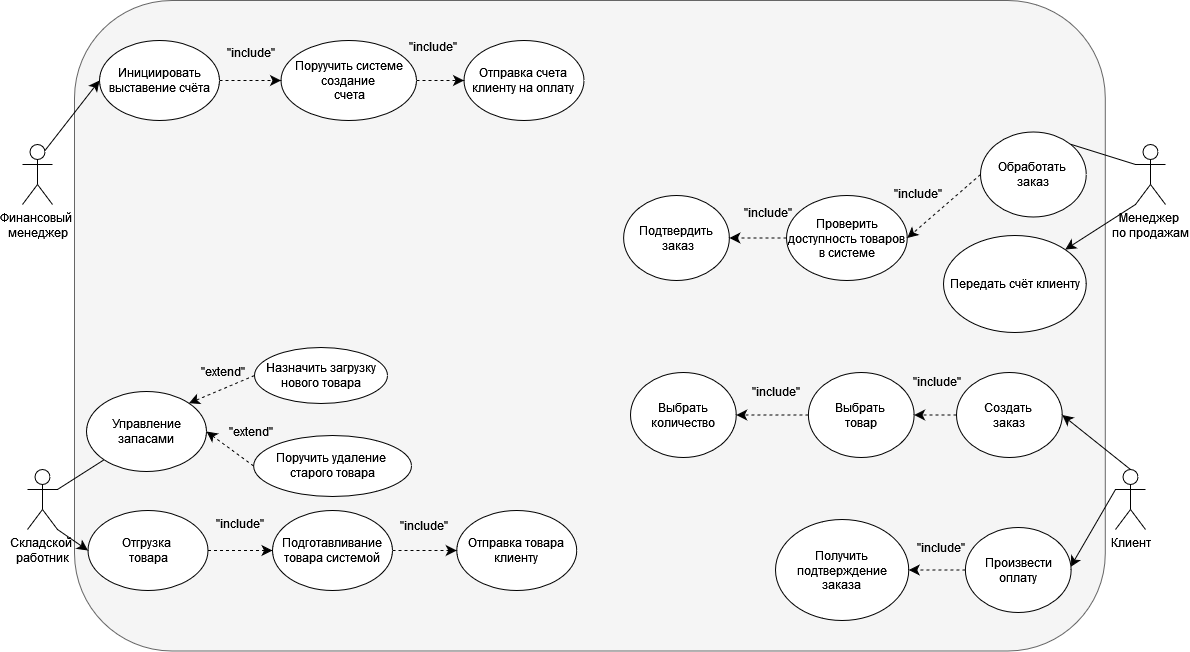

The diagram above was exported from draw.io. Its source (the exported page's mxGraphModel, read from the mxfile embedded in the PNG):
<mxGraphModel dx="1205" dy="911" grid="0" gridSize="10" guides="1" tooltips="1" connect="1" arrows="1" fold="1" page="0" pageScale="1" pageWidth="850" pageHeight="1100" background="none" math="0" shadow="0">
  <root>
    <mxCell id="0" />
    <mxCell id="1" parent="0" />
    <mxCell id="ffEg2Sshfk9ABqHSaOCN-12" value="" style="rounded=1;whiteSpace=wrap;html=1;movable=0;resizable=0;rotatable=0;deletable=0;editable=0;locked=1;connectable=0;fillColor=#f5f5f5;fontColor=#000000;strokeColor=#666666;" parent="1" vertex="1">
      <mxGeometry x="2" y="73" width="1030.79" height="650.5" as="geometry" />
    </mxCell>
    <mxCell id="0CffvT9EPTYHZLpoBLyU-42" style="edgeStyle=none;curved=1;rounded=0;orthogonalLoop=1;jettySize=auto;html=1;exitX=0.75;exitY=0.1;exitDx=0;exitDy=0;exitPerimeter=0;entryX=0;entryY=0.5;entryDx=0;entryDy=0;fontSize=12;startSize=8;endSize=8;fontColor=#000000;" parent="1" source="ffEg2Sshfk9ABqHSaOCN-3" target="0CffvT9EPTYHZLpoBLyU-36" edge="1">
      <mxGeometry relative="1" as="geometry" />
    </mxCell>
    <mxCell id="ffEg2Sshfk9ABqHSaOCN-3" value="&lt;div&gt;Финансовый&amp;nbsp;&lt;/div&gt;&lt;div&gt;менеджер&lt;/div&gt;" style="shape=umlActor;verticalLabelPosition=bottom;verticalAlign=top;html=1;outlineConnect=0;" parent="1" vertex="1">
      <mxGeometry x="-50" y="217" width="30" height="60" as="geometry" />
    </mxCell>
    <mxCell id="0CffvT9EPTYHZLpoBLyU-31" style="edgeStyle=none;curved=1;rounded=0;orthogonalLoop=1;jettySize=auto;html=1;exitX=1;exitY=1;exitDx=0;exitDy=0;exitPerimeter=0;entryX=0;entryY=0.5;entryDx=0;entryDy=0;fontSize=12;startSize=8;endSize=8;fontColor=#000000;" parent="1" source="ffEg2Sshfk9ABqHSaOCN-11" target="0CffvT9EPTYHZLpoBLyU-24" edge="1">
      <mxGeometry relative="1" as="geometry" />
    </mxCell>
    <mxCell id="0CffvT9EPTYHZLpoBLyU-32" style="edgeStyle=none;curved=1;rounded=0;orthogonalLoop=1;jettySize=auto;html=1;exitX=1;exitY=0.3333333333333333;exitDx=0;exitDy=0;exitPerimeter=0;entryX=0;entryY=1;entryDx=0;entryDy=0;fontSize=12;startSize=8;endSize=8;endArrow=none;startFill=0;fontColor=#000000;" parent="1" source="ffEg2Sshfk9ABqHSaOCN-11" target="0CffvT9EPTYHZLpoBLyU-23" edge="1">
      <mxGeometry relative="1" as="geometry" />
    </mxCell>
    <mxCell id="ffEg2Sshfk9ABqHSaOCN-11" value="&lt;div&gt;Складской&amp;nbsp;&lt;/div&gt;&lt;div&gt;работник&lt;/div&gt;" style="shape=umlActor;verticalLabelPosition=bottom;verticalAlign=top;html=1;outlineConnect=0;" parent="1" vertex="1">
      <mxGeometry x="-45" y="542" width="30" height="60" as="geometry" />
    </mxCell>
    <mxCell id="0CffvT9EPTYHZLpoBLyU-12" style="edgeStyle=none;curved=1;rounded=0;orthogonalLoop=1;jettySize=auto;html=1;exitX=0;exitY=1;exitDx=0;exitDy=0;exitPerimeter=0;entryX=1;entryY=0;entryDx=0;entryDy=0;fontSize=12;startSize=8;endSize=8;fontColor=#000000;" parent="1" source="ffEg2Sshfk9ABqHSaOCN-13" target="0CffvT9EPTYHZLpoBLyU-4" edge="1">
      <mxGeometry relative="1" as="geometry" />
    </mxCell>
    <mxCell id="0CffvT9EPTYHZLpoBLyU-13" style="edgeStyle=none;curved=1;rounded=0;orthogonalLoop=1;jettySize=auto;html=1;exitX=0;exitY=0.3333333333333333;exitDx=0;exitDy=0;exitPerimeter=0;entryX=1;entryY=0;entryDx=0;entryDy=0;fontSize=12;startSize=8;endSize=8;endArrow=none;startFill=0;fontColor=#000000;" parent="1" source="ffEg2Sshfk9ABqHSaOCN-13" target="0CffvT9EPTYHZLpoBLyU-3" edge="1">
      <mxGeometry relative="1" as="geometry" />
    </mxCell>
    <mxCell id="ffEg2Sshfk9ABqHSaOCN-13" value="&lt;div&gt;Менеджер&amp;nbsp;&lt;/div&gt;&lt;div&gt;по продажам&lt;/div&gt;" style="shape=umlActor;verticalLabelPosition=bottom;verticalAlign=top;html=1;outlineConnect=0;" parent="1" vertex="1">
      <mxGeometry x="1063" y="217" width="30" height="60" as="geometry" />
    </mxCell>
    <mxCell id="0CffvT9EPTYHZLpoBLyU-55" style="edgeStyle=none;curved=1;rounded=0;orthogonalLoop=1;jettySize=auto;html=1;exitX=0.5;exitY=0;exitDx=0;exitDy=0;exitPerimeter=0;entryX=1;entryY=0.5;entryDx=0;entryDy=0;fontSize=12;startSize=8;endSize=8;fontColor=#000000;" parent="1" source="ffEg2Sshfk9ABqHSaOCN-15" target="0CffvT9EPTYHZLpoBLyU-53" edge="1">
      <mxGeometry relative="1" as="geometry" />
    </mxCell>
    <mxCell id="0CffvT9EPTYHZLpoBLyU-56" style="edgeStyle=none;curved=1;rounded=0;orthogonalLoop=1;jettySize=auto;html=1;exitX=0;exitY=0.3333333333333333;exitDx=0;exitDy=0;exitPerimeter=0;entryX=1;entryY=0.5;entryDx=0;entryDy=0;fontSize=12;startSize=8;endSize=8;fontColor=#000000;" parent="1" source="ffEg2Sshfk9ABqHSaOCN-15" edge="1">
      <mxGeometry relative="1" as="geometry">
        <mxPoint x="998" y="639.5" as="targetPoint" />
      </mxGeometry>
    </mxCell>
    <mxCell id="ffEg2Sshfk9ABqHSaOCN-15" value="Клиент" style="shape=umlActor;verticalLabelPosition=bottom;verticalAlign=top;html=1;outlineConnect=0;" parent="1" vertex="1">
      <mxGeometry x="1043" y="542" width="30" height="60" as="geometry" />
    </mxCell>
    <mxCell id="0CffvT9EPTYHZLpoBLyU-15" style="edgeStyle=none;curved=1;rounded=0;orthogonalLoop=1;jettySize=auto;html=1;exitX=0;exitY=0.5;exitDx=0;exitDy=0;entryX=1;entryY=0.5;entryDx=0;entryDy=0;fontSize=12;startSize=8;endSize=8;dashed=1;fontColor=#000000;" parent="1" source="0CffvT9EPTYHZLpoBLyU-3" target="0CffvT9EPTYHZLpoBLyU-7" edge="1">
      <mxGeometry relative="1" as="geometry" />
    </mxCell>
    <mxCell id="0CffvT9EPTYHZLpoBLyU-3" value="&lt;div&gt;&lt;span style=&quot;&quot;&gt;Обработать&amp;nbsp;&lt;/span&gt;&lt;/div&gt;&lt;div&gt;&lt;span style=&quot;&quot;&gt;заказ&lt;/span&gt;&lt;/div&gt;" style="ellipse;whiteSpace=wrap;html=1;" parent="1" vertex="1">
      <mxGeometry x="908" y="204.5" width="105.75" height="85" as="geometry" />
    </mxCell>
    <mxCell id="0CffvT9EPTYHZLpoBLyU-4" value="Передать счёт клиенту" style="ellipse;whiteSpace=wrap;html=1;" parent="1" vertex="1">
      <mxGeometry x="871" y="308" width="142.75" height="97" as="geometry" />
    </mxCell>
    <mxCell id="0CffvT9EPTYHZLpoBLyU-18" style="edgeStyle=none;curved=1;rounded=0;orthogonalLoop=1;jettySize=auto;html=1;exitX=0;exitY=0.5;exitDx=0;exitDy=0;entryX=1;entryY=0.5;entryDx=0;entryDy=0;fontSize=12;startSize=8;endSize=8;dashed=1;fontColor=#000000;" parent="1" source="0CffvT9EPTYHZLpoBLyU-7" target="0CffvT9EPTYHZLpoBLyU-10" edge="1">
      <mxGeometry relative="1" as="geometry" />
    </mxCell>
    <mxCell id="0CffvT9EPTYHZLpoBLyU-7" value="Проверить доступность товаров в системе" style="ellipse;whiteSpace=wrap;html=1;" parent="1" vertex="1">
      <mxGeometry x="714" y="268" width="120.75" height="85" as="geometry" />
    </mxCell>
    <mxCell id="0CffvT9EPTYHZLpoBLyU-10" value="&lt;div&gt;Подтвердить&lt;/div&gt;&lt;div&gt;&amp;nbsp;заказ&lt;/div&gt;" style="ellipse;whiteSpace=wrap;html=1;" parent="1" vertex="1">
      <mxGeometry x="551.12" y="268" width="105.75" height="85" as="geometry" />
    </mxCell>
    <mxCell id="0CffvT9EPTYHZLpoBLyU-23" value="&lt;span style=&quot;&quot;&gt;Управление запасами&lt;/span&gt;" style="ellipse;whiteSpace=wrap;html=1;" parent="1" vertex="1">
      <mxGeometry x="14" y="464" width="120" height="80" as="geometry" />
    </mxCell>
    <mxCell id="0CffvT9EPTYHZLpoBLyU-29" style="edgeStyle=none;curved=1;rounded=0;orthogonalLoop=1;jettySize=auto;html=1;exitX=1;exitY=0.5;exitDx=0;exitDy=0;entryX=0;entryY=0.5;entryDx=0;entryDy=0;fontSize=12;startSize=8;endSize=8;dashed=1;fontColor=#000000;" parent="1" source="0CffvT9EPTYHZLpoBLyU-24" target="0CffvT9EPTYHZLpoBLyU-25" edge="1">
      <mxGeometry relative="1" as="geometry" />
    </mxCell>
    <mxCell id="0CffvT9EPTYHZLpoBLyU-24" value="&lt;div&gt;&lt;span style=&quot;&quot;&gt;Отгрузка&amp;nbsp;&lt;/span&gt;&lt;/div&gt;&lt;div&gt;&lt;span style=&quot;&quot;&gt;товара&lt;/span&gt;&lt;/div&gt;" style="ellipse;whiteSpace=wrap;html=1;" parent="1" vertex="1">
      <mxGeometry x="15.5" y="583" width="120" height="80" as="geometry" />
    </mxCell>
    <mxCell id="0CffvT9EPTYHZLpoBLyU-30" style="edgeStyle=none;curved=1;rounded=0;orthogonalLoop=1;jettySize=auto;html=1;exitX=1;exitY=0.5;exitDx=0;exitDy=0;entryX=0;entryY=0.5;entryDx=0;entryDy=0;fontSize=12;startSize=8;endSize=8;dashed=1;fontColor=#000000;" parent="1" source="0CffvT9EPTYHZLpoBLyU-25" target="0CffvT9EPTYHZLpoBLyU-26" edge="1">
      <mxGeometry relative="1" as="geometry" />
    </mxCell>
    <mxCell id="0CffvT9EPTYHZLpoBLyU-25" value="Подготавливание товара системой" style="ellipse;whiteSpace=wrap;html=1;" parent="1" vertex="1">
      <mxGeometry x="200" y="583" width="120" height="80" as="geometry" />
    </mxCell>
    <mxCell id="0CffvT9EPTYHZLpoBLyU-26" value="Отправка товара клиенту" style="ellipse;whiteSpace=wrap;html=1;" parent="1" vertex="1">
      <mxGeometry x="384.25" y="583" width="120" height="80" as="geometry" />
    </mxCell>
    <mxCell id="0CffvT9EPTYHZLpoBLyU-34" style="edgeStyle=none;curved=1;rounded=0;orthogonalLoop=1;jettySize=auto;html=1;exitX=0;exitY=0.5;exitDx=0;exitDy=0;entryX=1;entryY=0;entryDx=0;entryDy=0;fontSize=12;startSize=8;endSize=8;dashed=1;fontColor=#000000;" parent="1" source="0CffvT9EPTYHZLpoBLyU-28" target="0CffvT9EPTYHZLpoBLyU-23" edge="1">
      <mxGeometry relative="1" as="geometry" />
    </mxCell>
    <mxCell id="0CffvT9EPTYHZLpoBLyU-28" value="Назначить загрузку нового товара" style="ellipse;whiteSpace=wrap;html=1;" parent="1" vertex="1">
      <mxGeometry x="182" y="420" width="133" height="56" as="geometry" />
    </mxCell>
    <mxCell id="0CffvT9EPTYHZLpoBLyU-35" style="edgeStyle=none;curved=1;rounded=0;orthogonalLoop=1;jettySize=auto;html=1;exitX=0;exitY=0.5;exitDx=0;exitDy=0;entryX=1;entryY=0.5;entryDx=0;entryDy=0;fontSize=12;startSize=8;endSize=8;dashed=1;fontColor=#000000;" parent="1" source="0CffvT9EPTYHZLpoBLyU-33" target="0CffvT9EPTYHZLpoBLyU-23" edge="1">
      <mxGeometry relative="1" as="geometry" />
    </mxCell>
    <mxCell id="0CffvT9EPTYHZLpoBLyU-33" value="&lt;div&gt;Поручить удаление&amp;nbsp;&lt;/div&gt;&lt;div&gt;старого товара&lt;/div&gt;" style="ellipse;whiteSpace=wrap;html=1;" parent="1" vertex="1">
      <mxGeometry x="181.13" y="508" width="157.87" height="61" as="geometry" />
    </mxCell>
    <mxCell id="0CffvT9EPTYHZLpoBLyU-41" style="edgeStyle=none;curved=1;rounded=0;orthogonalLoop=1;jettySize=auto;html=1;exitX=1;exitY=0.5;exitDx=0;exitDy=0;entryX=0;entryY=0.5;entryDx=0;entryDy=0;fontSize=12;startSize=8;endSize=8;dashed=1;fontColor=#000000;" parent="1" source="0CffvT9EPTYHZLpoBLyU-36" target="0CffvT9EPTYHZLpoBLyU-38" edge="1">
      <mxGeometry relative="1" as="geometry" />
    </mxCell>
    <mxCell id="0CffvT9EPTYHZLpoBLyU-36" value="Инициировать выставение счёта" style="ellipse;whiteSpace=wrap;html=1;" parent="1" vertex="1">
      <mxGeometry x="27" y="113" width="120" height="80" as="geometry" />
    </mxCell>
    <mxCell id="0CffvT9EPTYHZLpoBLyU-40" style="edgeStyle=none;curved=1;rounded=0;orthogonalLoop=1;jettySize=auto;html=1;exitX=1;exitY=0.5;exitDx=0;exitDy=0;entryX=0;entryY=0.5;entryDx=0;entryDy=0;fontSize=12;startSize=8;endSize=8;dashed=1;fontColor=#000000;" parent="1" source="0CffvT9EPTYHZLpoBLyU-38" target="0CffvT9EPTYHZLpoBLyU-39" edge="1">
      <mxGeometry relative="1" as="geometry" />
    </mxCell>
    <mxCell id="0CffvT9EPTYHZLpoBLyU-38" value="&lt;div&gt;Поруучить системе создание&amp;nbsp;&lt;/div&gt;&lt;div&gt;счета&lt;/div&gt;" style="ellipse;whiteSpace=wrap;html=1;" parent="1" vertex="1">
      <mxGeometry x="208.5" y="113" width="135.5" height="80" as="geometry" />
    </mxCell>
    <mxCell id="0CffvT9EPTYHZLpoBLyU-39" value="Отправка счета клиенту на оплату" style="ellipse;whiteSpace=wrap;html=1;" parent="1" vertex="1">
      <mxGeometry x="391.5" y="113" width="120" height="80" as="geometry" />
    </mxCell>
    <mxCell id="0GXePYjmi9CT9N1NE2lk-1" style="edgeStyle=none;curved=1;rounded=0;orthogonalLoop=1;jettySize=auto;html=1;exitX=0;exitY=0.5;exitDx=0;exitDy=0;entryX=1;entryY=0.5;entryDx=0;entryDy=0;fontSize=12;startSize=8;endSize=8;dashed=1;fontColor=#000000;" edge="1" parent="1" source="0CffvT9EPTYHZLpoBLyU-53" target="0CffvT9EPTYHZLpoBLyU-61">
      <mxGeometry relative="1" as="geometry" />
    </mxCell>
    <mxCell id="0CffvT9EPTYHZLpoBLyU-53" value="&lt;div&gt;&lt;span style=&quot;&quot;&gt;Создать&amp;nbsp;&lt;/span&gt;&lt;/div&gt;&lt;div&gt;&lt;span style=&quot;&quot;&gt;заказ&lt;br&gt;&lt;/span&gt;&lt;/div&gt;" style="ellipse;whiteSpace=wrap;html=1;" parent="1" vertex="1">
      <mxGeometry x="884" y="445" width="105.75" height="85" as="geometry" />
    </mxCell>
    <mxCell id="0CffvT9EPTYHZLpoBLyU-68" style="edgeStyle=none;curved=1;rounded=0;orthogonalLoop=1;jettySize=auto;html=1;exitX=0;exitY=0.5;exitDx=0;exitDy=0;entryX=1;entryY=0.5;entryDx=0;entryDy=0;fontSize=12;startSize=8;endSize=8;dashed=1;fontColor=#000000;" parent="1" source="0CffvT9EPTYHZLpoBLyU-58" target="0CffvT9EPTYHZLpoBLyU-59" edge="1">
      <mxGeometry relative="1" as="geometry" />
    </mxCell>
    <mxCell id="0CffvT9EPTYHZLpoBLyU-58" value="Произвести оплату" style="ellipse;whiteSpace=wrap;html=1;" parent="1" vertex="1">
      <mxGeometry x="892.88" y="600" width="105.75" height="85" as="geometry" />
    </mxCell>
    <mxCell id="0CffvT9EPTYHZLpoBLyU-59" value="Получить подтверждение заказа" style="ellipse;whiteSpace=wrap;html=1;" parent="1" vertex="1">
      <mxGeometry x="703" y="592" width="133.25" height="101" as="geometry" />
    </mxCell>
    <mxCell id="0CffvT9EPTYHZLpoBLyU-60" style="edgeStyle=none;curved=1;rounded=0;orthogonalLoop=1;jettySize=auto;html=1;exitX=0;exitY=0.5;exitDx=0;exitDy=0;entryX=1;entryY=0.5;entryDx=0;entryDy=0;fontSize=12;startSize=8;endSize=8;dashed=1;fontColor=#000000;" parent="1" source="0CffvT9EPTYHZLpoBLyU-61" target="0CffvT9EPTYHZLpoBLyU-62" edge="1">
      <mxGeometry relative="1" as="geometry" />
    </mxCell>
    <mxCell id="0CffvT9EPTYHZLpoBLyU-61" value="&lt;div&gt;Выбрать&amp;nbsp;&lt;/div&gt;&lt;div&gt;товар&lt;/div&gt;" style="ellipse;whiteSpace=wrap;html=1;" parent="1" vertex="1">
      <mxGeometry x="735.88" y="445" width="105.75" height="85" as="geometry" />
    </mxCell>
    <mxCell id="0CffvT9EPTYHZLpoBLyU-62" value="Выбрать количество" style="ellipse;whiteSpace=wrap;html=1;" parent="1" vertex="1">
      <mxGeometry x="558" y="445" width="105.75" height="85" as="geometry" />
    </mxCell>
    <mxCell id="0CffvT9EPTYHZLpoBLyU-73" value="&lt;span style=&quot;&quot;&gt;&quot;include&quot;&lt;/span&gt;" style="text;html=1;align=center;verticalAlign=middle;whiteSpace=wrap;rounded=0;" parent="1" vertex="1">
      <mxGeometry x="838.88" y="605" width="60" height="30" as="geometry" />
    </mxCell>
    <mxCell id="0CffvT9EPTYHZLpoBLyU-75" value="&lt;span style=&quot;&quot;&gt;&quot;include&quot;&lt;/span&gt;" style="text;html=1;align=center;verticalAlign=middle;whiteSpace=wrap;rounded=0;" parent="1" vertex="1">
      <mxGeometry x="834.5" y="439" width="60" height="30" as="geometry" />
    </mxCell>
    <mxCell id="0CffvT9EPTYHZLpoBLyU-76" value="&lt;span style=&quot;&quot;&gt;&quot;include&quot;&lt;/span&gt;" style="text;html=1;align=center;verticalAlign=middle;whiteSpace=wrap;rounded=0;" parent="1" vertex="1">
      <mxGeometry x="673.5" y="449" width="60" height="30" as="geometry" />
    </mxCell>
    <mxCell id="0CffvT9EPTYHZLpoBLyU-77" value="&lt;span style=&quot;&quot;&gt;&quot;include&quot;&lt;/span&gt;" style="text;html=1;align=center;verticalAlign=middle;whiteSpace=wrap;rounded=0;" parent="1" vertex="1">
      <mxGeometry x="666" y="270" width="60" height="30" as="geometry" />
    </mxCell>
    <mxCell id="0CffvT9EPTYHZLpoBLyU-79" value="&lt;span style=&quot;&quot;&gt;&quot;include&quot;&lt;/span&gt;" style="text;html=1;align=center;verticalAlign=middle;whiteSpace=wrap;rounded=0;" parent="1" vertex="1">
      <mxGeometry x="816" y="251" width="60" height="30" as="geometry" />
    </mxCell>
    <mxCell id="0CffvT9EPTYHZLpoBLyU-82" value="&lt;span style=&quot;&quot;&gt;&quot;include&quot;&lt;/span&gt;" style="text;html=1;align=center;verticalAlign=middle;whiteSpace=wrap;rounded=0;" parent="1" vertex="1">
      <mxGeometry x="331.5" y="104" width="60" height="30" as="geometry" />
    </mxCell>
    <mxCell id="0CffvT9EPTYHZLpoBLyU-83" value="&lt;span style=&quot;&quot;&gt;&quot;include&quot;&lt;/span&gt;" style="text;html=1;align=center;verticalAlign=middle;whiteSpace=wrap;rounded=0;" parent="1" vertex="1">
      <mxGeometry x="148.5" y="110" width="60" height="30" as="geometry" />
    </mxCell>
    <mxCell id="0CffvT9EPTYHZLpoBLyU-87" value="&lt;span style=&quot;&quot;&gt;&quot;include&quot;&lt;/span&gt;" style="text;html=1;align=center;verticalAlign=middle;whiteSpace=wrap;rounded=0;" parent="1" vertex="1">
      <mxGeometry x="322" y="583" width="60" height="30" as="geometry" />
    </mxCell>
    <mxCell id="0CffvT9EPTYHZLpoBLyU-88" value="&lt;span style=&quot;&quot;&gt;&quot;include&quot;&lt;/span&gt;" style="text;html=1;align=center;verticalAlign=middle;whiteSpace=wrap;rounded=0;" parent="1" vertex="1">
      <mxGeometry x="138" y="581" width="60" height="30" as="geometry" />
    </mxCell>
    <mxCell id="0CffvT9EPTYHZLpoBLyU-89" value="&quot;extend&quot;" style="text;html=1;align=center;verticalAlign=middle;whiteSpace=wrap;rounded=0;" parent="1" vertex="1">
      <mxGeometry x="148.5" y="489" width="60" height="30" as="geometry" />
    </mxCell>
    <mxCell id="0CffvT9EPTYHZLpoBLyU-90" value="&quot;extend&quot;" style="text;html=1;align=center;verticalAlign=middle;whiteSpace=wrap;rounded=0;" parent="1" vertex="1">
      <mxGeometry x="121.13" y="429" width="60" height="30" as="geometry" />
    </mxCell>
  </root>
</mxGraphModel>